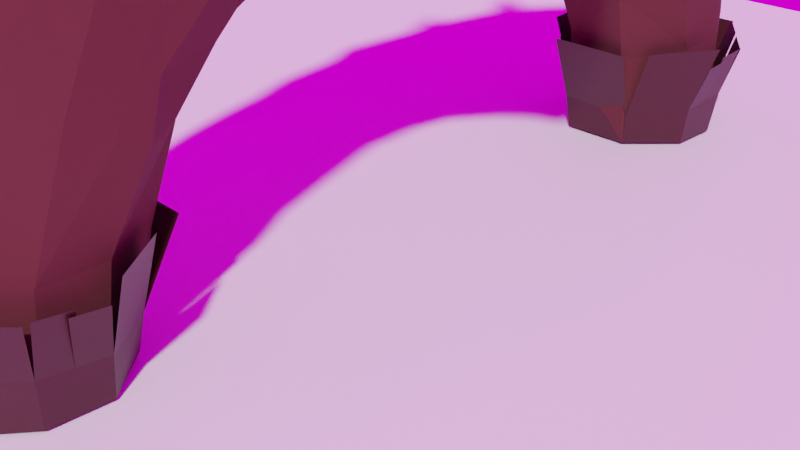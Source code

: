 # Source: 2.blend  (saved by Blender 2.93.21; exported with 4.5.12 LTS)
import bpy
from mathutils import Matrix  # noqa: F401  (used for matrix-valued properties, if any)

bpy.ops.wm.read_factory_settings(use_empty=True)
scene = bpy.context.scene
scene.name = 'Scene'

# ---- collections
col_collection = bpy.data.collections.new('Collection'); scene.collection.children.link(col_collection)

# ---- images (referenced by path relative to the original .blend; pixels are not part of the script)
import os
ASSET_DIR = os.environ.get("B2B_ASSET_DIR", "")  # directory of the original .blend (textures are referenced by path, not embedded)
HERE = os.path.dirname(os.path.abspath(__file__))  # packed textures are extracted next to this script under _unpacked/

def load_image(name, relpath, width, height, colorspace="sRGB"):
    """Load a texture the original file referenced (path relative to the .blend, or extracted next to this script)."""
    p = next((c for c in (os.path.join(HERE, relpath), os.path.join(ASSET_DIR, relpath)) if relpath and os.path.exists(c)), "")
    if p:
        img = bpy.data.images.load(p, check_existing=True)
        img.name = name
    else:  # same state as the original file: an image datablock whose file is absent (Cycles renders it pink)
        img = bpy.data.images.new(name, width, height)
        img.source = "FILE"
        img.filepath = "//" + (relpath or name)
    img.colorspace_settings.name = colorspace
    return img
img_sunrise_exr = load_image('sunrise.exr', 'sunrise.exr', 1024, 1024, 'Linear Rec.709')

# ---- materials (node trees are filled in below, after node groups)
mat_material = bpy.data.materials.new('Material')
mat_material.alpha_threshold = 0.0
mat_material.use_transparent_shadow = False
mat_material.line_color = (0.0, 0.0, 0.0, 1.0)
mat_material_001 = bpy.data.materials.new('Material.001')
mat_material_001.use_transparent_shadow = False
mat_material_002 = bpy.data.materials.new('Material.002')
mat_material_002.use_transparent_shadow = False
mat_material_003 = bpy.data.materials.new('Material.003')
mat_material_003.use_transparent_shadow = False

# ---- material node trees
mat_material.use_nodes = True; mat_material.node_tree.nodes.clear()
_N = mat_material.node_tree.nodes; _L = mat_material.node_tree.links
n0 = _N.new('ShaderNodeOutputMaterial'); n0.name = 'Material Output'; n0.location = (300, 300)
n1 = _N.new('ShaderNodeBsdfPrincipled'); n1.name = 'Principled BSDF'; n1.location = (10, 300)
n1.distribution = 'GGX'
n1.subsurface_method = 'BURLEY'
n1.inputs[0].default_value = (0.08397, 0.01971, 0.01971, 1.0)
n1.inputs[2].default_value = 1.0
n1.inputs[3].default_value = 1.45
n1.inputs[27].default_value = (0.0, 0.0, 0.0, 1.0)
n1.inputs[28].default_value = 1.0
_L.new(n1.outputs[0], n0.inputs[0])
n0.is_active_output = True
mat_material_001.use_nodes = True; mat_material_001.node_tree.nodes.clear()
_N = mat_material_001.node_tree.nodes; _L = mat_material_001.node_tree.links
n0 = _N.new('ShaderNodeBsdfPrincipled'); n0.name = 'Principled BSDF'; n0.location = (10, 300)
n0.distribution = 'GGX'
n0.subsurface_method = 'BURLEY'
n0.inputs[0].default_value = (0.03591, 0.004267, 0.005595, 1.0)
n0.inputs[3].default_value = 1.45
n0.inputs[27].default_value = (0.0, 0.0, 0.0, 1.0)
n0.inputs[28].default_value = 1.0
n1 = _N.new('ShaderNodeOutputMaterial'); n1.name = 'Material Output'; n1.location = (300, 300)
_L.new(n0.outputs[0], n1.inputs[0])
n1.is_active_output = True
mat_material_002.use_nodes = True; mat_material_002.node_tree.nodes.clear()
_N = mat_material_002.node_tree.nodes; _L = mat_material_002.node_tree.links
n0 = _N.new('ShaderNodeBsdfPrincipled'); n0.name = 'Principled BSDF'; n0.location = (10, 300)
n0.distribution = 'GGX'
n0.subsurface_method = 'BURLEY'
n0.inputs[0].default_value = (0.009692, 0.009692, 0.009692, 1.0)
n0.inputs[3].default_value = 1.45
n0.inputs[27].default_value = (0.0, 0.0, 0.0, 1.0)
n0.inputs[28].default_value = 1.0
n1 = _N.new('ShaderNodeOutputMaterial'); n1.name = 'Material Output'; n1.location = (300, 300)
_L.new(n0.outputs[0], n1.inputs[0])
n1.is_active_output = True
mat_material_003.use_nodes = True; mat_material_003.node_tree.nodes.clear()
_N = mat_material_003.node_tree.nodes; _L = mat_material_003.node_tree.links
n0 = _N.new('ShaderNodeBsdfPrincipled'); n0.name = 'Principled BSDF'; n0.location = (10, 300)
n0.distribution = 'GGX'
n0.subsurface_method = 'BURLEY'
n0.inputs[0].default_value = (1.0, 1.0, 1.0, 1.0)
n0.inputs[3].default_value = 1.45
n0.inputs[27].default_value = (0.0, 0.0, 0.0, 1.0)
n0.inputs[28].default_value = 1.0
n1 = _N.new('ShaderNodeOutputMaterial'); n1.name = 'Material Output'; n1.location = (300, 300)
_L.new(n0.outputs[0], n1.inputs[0])
n1.is_active_output = True

# ---- world
world_world = bpy.data.worlds.new('World'); scene.world = world_world
world_world.use_nodes = True; world_world.node_tree.nodes.clear()
_N = world_world.node_tree.nodes; _L = world_world.node_tree.links
n0 = _N.new('ShaderNodeOutputWorld'); n0.name = 'World Output'; n0.location = (300, 300)
n1 = _N.new('ShaderNodeTexEnvironment'); n1.name = 'Environment Texture'; n1.location = (-260, 192)
n1.image = img_sunrise_exr
_L.new(n1.outputs[0], n0.inputs[0])
n0.is_active_output = True
world_world.color = (0.05088, 0.05088, 0.05088)
world_world.use_sun_shadow = False
world_world.sun_shadow_jitter_overblur = 0.0

# ---- cameras
cam_camera = bpy.data.cameras.new('Camera')
cam_camera.clip_end = 100.0
cam_camera.ortho_scale = 7.314

# ---- meshes
me_cube = bpy.data.meshes.new('Cube')
me_cube.from_pydata([(0.5208, 0.0, 3.359), (1.147, 1.162, 2.61), (0.5208, 1.065, 3.359), (-1.2, 1.065, 2.516), (-0.4795, 1.065, 3.359), (-0.585, 1.065, 0.9277), (-1.288, 1.034, 1.735), (1.061, 1.22, 1.547), (0.5637, 1.065, 0.9277), (-0.4795, 0.0, 3.359), (-1.2, 0.0, 2.516), (-1.2, 0.0, 1.789), (-0.585, 0.0, 0.9762), (0.5637, 0.0, 0.9762), (1.272, 0.0, 1.317), (-0.3954, 2.557, 2.813), (0.4443, 2.557, 2.813), (1.0, 2.348, 2.105), (-1.0, 2.35, 2.112), (0.4804, 1.948, 0.7464), (-0.4839, 1.948, 0.7464), (-1.0, 2.2, 1.52), (1.0, 2.18, 1.442), (-0.3638, 3.891, 1.837), (0.4227, 4.096, 1.973), (1.0, 3.447, 1.352), (-0.9084, 3.454, 1.306), (0.4559, 2.531, 0.1633), (-0.4839, 2.66, 0.2685), (-1.0, 3.077, 0.8745), (0.9755, 2.899, 0.7054), (-0.613, 4.733, 0.3615), (0.4351, 4.663, 0.5072), (0.9677, 3.935, 0.1424), (-1.042, 4.027, 0.191), (0.4559, 2.829, -0.2928), (-0.4737, 2.936, -0.2124), (-0.9789, 3.451, 0.06457), (0.9646, 3.27, -0.04294), (-0.4549, 4.944, -0.5656), (0.3795, 4.89, -0.5128), (0.8417, 4.225, -0.7713), (-0.8514, 4.302, -0.6451), (0.3957, 3.022, -0.951), (-0.4116, 3.129, -0.8706), (-0.8514, 3.794, -0.7594), (0.8386, 3.62, -0.8549), (-0.3126, 4.862, -1.989), (0.3538, 4.862, -1.989), (0.7949, 4.295, -1.994), (-0.7926, 4.3, -1.994), (0.3825, 3.274, -2.001), (-0.383, 3.274, -2.001), (-0.7926, 3.815, -1.997), (0.7949, 3.751, -1.998), (1.147, 1.016, 2.645), (-0.4795, 0.6676, 3.359), (-0.4795, 0.2705, 3.359), (-1.2, 0.2705, 2.516), (-1.2, 0.6676, 2.516), (-1.2, 0.2705, 1.789), (-1.288, 0.6373, 1.735), (0.5208, 0.6676, 3.359), (0.5208, 0.2705, 3.359), (-0.585, 0.6676, 0.9762), (-0.585, 0.2705, 0.9762), (0.5784, 0.6634, 0.9182), (0.5784, 0.2663, 0.9182), (1.076, 1.07, 1.524), (1.286, 0.2271, 1.259), (0.8517, 1.065, 2.933), (0.5521, 0.0, 3.356), (0.7222, 2.436, 2.452), (0.7362, 3.837, 1.627), (0.685, 4.391, 0.3472), (0.5942, 4.65, -0.6197), (0.5744, 4.578, -1.991), (0.6491, 0.4483, 3.261), (0.6491, 0.7256, 3.091), (1.147, 1.162, 2.103), (1.0, 2.264, 1.774), (1.0, 3.237, 1.081), (0.9899, 3.564, 0.06754), (0.8638, 3.884, -0.7953), (0.7949, 4.023, -1.996), (1.147, 1.016, 2.138), (2.23, 0.3004, 2.634), (2.23, 0.0, 2.634), (2.23, 0.3004, 1.684), (2.23, 0.0, 1.684), (2.23, 0.0, 2.159), (1.908, 0.7634, 2.634), (1.908, 0.5933, 1.911), (1.906, 0.75, 2.159), (2.23, 0.3004, 2.159), (1.527, 0.0, 3.131), (1.527, 0.3004, 3.131), (1.527, 0.494, 3.055), (1.444, 0.8222, 2.683), (1.792, 0.3004, 1.561), (0.974, 0.0, 3.131), (1.792, 0.0, 1.561), (1.358, 0.8805, 1.684), (1.444, 0.8222, 2.208), (0.974, 0.6171, 3.101), (0.974, 0.3004, 3.131), (-0.1461, 1.065, 3.359), (0.1873, 1.065, 3.359), (-0.1461, 0.0, 3.359), (0.1873, 0.0, 3.359), (-0.2636, 2.475, 2.992), (0.01631, 2.475, 2.992), (-0.2223, 4.039, 1.986), (0.02198, 4.079, 2.05), (-0.05989, 4.808, 0.5457), (0.2141, 4.808, 0.5457), (-0.04454, 5.035, -0.4744), (0.194, 5.035, -0.4744), (-0.09048, 4.862, -1.989), (0.1317, 4.862, -1.989), (-0.1461, 0.6676, 3.359), (0.1873, 0.6676, 3.359), (-0.1461, 0.2705, 3.359), (0.1873, 0.2705, 3.359), (0.4653, 2.133, 0.6245), (0.4752, 2.35, 0.4111), (0.9755, 2.616, 0.9158), (1.0, 2.463, 1.231), (-0.9946, 2.48, 1.466), (-0.9946, 2.773, 1.251), (-0.5342, 2.407, 0.6269), (-0.5342, 2.179, 0.7922), (0.926, 2.625, 2.144), (0.926, 2.991, 1.893), (0.4683, 3.587, 2.263), (0.5039, 3.093, 2.493), (-0.857, 2.734, 1.99), (-0.857, 3.102, 1.739), (-0.3954, 3.027, 2.571), (-0.3954, 3.48, 2.277), (0.7007, 2.82, 2.415), (0.7007, 3.23, 2.143), (1.0, 2.589, 1.543), (1.0, 2.913, 1.312), (-0.2636, 2.945, 2.749), (-0.1155, 3.566, 2.258), (0.02337, 2.947, 2.725), (0.1358, 3.608, 2.298), (1.154, 1.357, 2.374), (1.154, 1.806, 2.224), (0.4496, 2.014, 2.999), (0.4496, 1.524, 3.203), (0.5291, 1.484, 0.8134), (0.5291, 1.716, 0.7833), (1.049, 1.877, 1.5), (1.049, 1.483, 1.644), (-0.4839, 1.394, 0.8979), (-0.4839, 1.626, 0.8677), (-0.3541, 1.556, 3.34), (-0.3541, 2.046, 3.136), (-1.039, 1.875, 2.243), (-1.039, 1.425, 2.393), (-1.081, 1.396, 1.671), (-1.081, 1.796, 1.527), (0.7274, 1.461, 2.854), (0.7274, 1.904, 2.586), (1.154, 1.329, 2.036), (1.154, 1.75, 1.889), (-0.2359, 1.486, 3.355), (-0.2359, 1.977, 3.15), (0.04398, 1.486, 3.355), (0.04398, 1.977, 3.15), (-0.13, 1.143, 3.664), (0.1236, 3.503, 3.244), (0.1236, 3.285, 3.348), (0.1712, 1.143, 3.664), (-0.13, 0.7841, 3.664), (-0.07462, 3.503, 3.244), (0.1712, 0.7841, 3.664), (-0.07462, 3.285, 3.348), (-0.06688, 0.9704, 4.37), (0.1081, 0.9704, 4.37), (-0.06688, 0.7619, 4.37), (0.1081, 0.7619, 4.37), (-0.1, 1.107, 4.001), (-0.1, 0.8197, 4.001), (0.1413, 0.8197, 4.001), (-0.13, 1.143, 3.664), (0.1413, 1.107, 4.001), (0.1712, 1.143, 3.664), (-0.13, 0.7841, 3.664), (0.1712, 0.7841, 3.664), (0.145, 3.705, 2.891), (0.1502, 3.686, 2.526), (-0.1012, 3.686, 2.526), (-0.09602, 3.705, 2.891), (-0.09602, 3.324, 3.086), (-0.1012, 3.21, 2.804), (0.1502, 3.21, 2.804), (0.145, 3.324, 3.086), (-0.467, 4.296, 1.039), (-0.9608, 3.75, 0.6838), (0.4538, 4.446, 1.204), (0.4638, 2.717, -0.04799), (0.9896, 3.202, 0.424), (-0.9895, 3.264, 0.4695), (-0.4788, 2.798, 0.0614), (0.9896, 3.726, 0.8096), (0.7287, 4.172, 1.003), (0.9896, 3.464, 0.6168), (-0.221, 4.429, 1.282), (0.05596, 4.429, 1.282), (-0.03733, 5.244, 1.228), (0.0856, 5.244, 1.228), (-0.0379, 5.07, 1.544), (0.08635, 5.07, 1.544), (0.1385, 4.872, 0.6642), (0.1139, 5.037, 0.8087), (0.1021, 5.166, 0.9197), (0.103, 4.945, 1.321), (0.1149, 4.782, 1.27), (0.1398, 4.547, 1.252), (-0.09131, 4.547, 1.252), (-0.06646, 4.782, 1.27), (-0.05453, 4.945, 1.321), (-0.05381, 5.166, 0.9197), (-0.06562, 5.037, 0.8087), (-0.09025, 4.872, 0.6642), (0.1323, 4.948, -1.998), (0.3679, 4.948, -1.998), (0.6019, 4.6, -2.001), (0.8358, 4.299, -2.003), (-0.848, 4.305, -2.003), (-0.339, 4.948, -1.998), (0.3983, 3.217, -2.011), (-0.4135, 3.217, -2.011), (-0.848, 3.791, -2.007), (0.8358, 4.011, -2.005), (0.8358, 3.723, -2.007), (-0.1033, 4.948, -1.998), (0.1332, 4.95, -1.425), (0.387, 4.95, -1.425), (0.639, 4.666, -1.502), (0.891, 4.344, -1.532), (-0.9229, 4.35, -1.531), (-0.3745, 4.95, -1.425), (0.4197, 3.183, -1.639), (-0.4549, 3.183, -1.639), (-0.9229, 3.798, -1.582), (0.891, 4.035, -1.56), (0.891, 3.725, -1.589), (-0.1207, 4.95, -1.425), (-1.125, 4.319, -0.9219), (-0.5317, 5.01, -0.8583), (-0.4059, 5.212, -0.8913), (-0.1311, 5.212, -0.8913), (0.1745, 5.234, -0.8942), (-0.1003, 5.234, -0.8942), (0.178, 5.224, -0.9306), (0.4528, 5.224, -0.9306), (0.4646, 5.162, -0.9015), (0.7374, 4.812, -0.9337), (0.7717, 4.776, -0.9524), (1.044, 4.427, -0.9845), (1.058, 4.373, -0.965), (1.058, 4.039, -0.9958), (1.074, 4.112, -1.033), (1.074, 3.778, -1.064), (0.6797, 3.143, -0.854), (1.19, 3.731, -0.7999), (0.5408, 2.852, -0.8404), (-0.4059, 2.852, -0.8404), (-0.4552, 2.993, -0.8663), (-0.9619, 3.66, -0.8049), (-1.166, 4.389, -0.8771), (-1.166, 3.792, -0.932), (1.477, 0.0, 2.148), (1.171, 0.9114, 2.148), (1.477, 0.3004, 2.148), (1.392, 0.8732, 2.159), (2.23, 0.0, 2.284), (1.904, 0.7174, 2.184), (2.23, 0.3004, 2.284), (1.358, 0.8805, 2.154), (1.482, 0.0, 2.14), (1.177, 0.943, 2.144), (1.482, 0.3004, 2.14), (-0.8397, 1.065, 2.937), (-0.8397, 0.0, 2.937), (-0.6977, 2.454, 2.463), (-0.606, 3.671, 1.586), (-0.8647, 4.406, 0.257), (-0.7125, 4.65, -0.6318), (-0.5526, 4.581, -1.991), (-0.8397, 0.6676, 2.937), (-0.8397, 0.2705, 2.937), (-0.6262, 2.881, 2.281), (-0.6262, 3.291, 2.008), (-0.6968, 1.49, 2.867), (-0.6968, 1.961, 2.689), (-0.6617, 4.021, 0.8831), (-0.5935, 4.603, -2.001), (-0.9802, 1.035, 1.305), (-0.8924, 0.0, 1.382), (-0.742, 2.074, 1.133), (-0.742, 2.869, 0.5715), (-0.7263, 3.193, -0.07392), (-0.6315, 3.462, -0.815), (-0.5878, 3.545, -1.999), (-0.8924, 0.2705, 1.382), (-0.9802, 0.6373, 1.329), (-0.8081, 2.32, 1.078), (-0.8081, 2.58, 0.8878), (-0.7823, 1.395, 1.284), (-0.7823, 1.711, 1.197), (-0.7341, 3.031, 0.2655), (-0.6308, 3.504, -2.009)], [], [(65, 67, 13, 12), (78, 70, 2, 62), (61, 59, 3, 6), (310, 61, 6, 302), (66, 8, 7, 68), (165, 149, 17, 72), (122, 57, 9, 108), (98, 104, 97, 91), (295, 58, 10, 288), (126, 125, 27, 30), (154, 153, 19, 22), (167, 154, 22, 80), (153, 157, 20, 19), (299, 159, 15, 289), (171, 150, 16, 111), (314, 163, 21, 304), (163, 160, 18, 21), (300, 200, 31, 291), (312, 129, 29, 305), (125, 130, 28, 27), (141, 133, 25, 73), (143, 126, 30, 81), (129, 137, 26, 29), (297, 139, 23, 290), (147, 134, 24, 113), (82, 38, 46, 83), (211, 202, 32, 115), (204, 203, 35, 38), (315, 205, 37, 306), (203, 206, 36, 35), (208, 207, 33, 74), (209, 204, 38, 82), (205, 201, 34, 37), (43, 44, 52, 51), (37, 34, 42, 45), (291, 31, 39, 292), (115, 32, 40, 117), (38, 35, 43, 46), (306, 37, 45, 307), (35, 36, 44, 43), (74, 33, 41, 75), (53, 50, 232, 236), (75, 41, 49, 76), (83, 46, 54, 84), (45, 42, 50, 53), (292, 39, 47, 293), (117, 40, 48, 119), (46, 43, 51, 54), (307, 45, 53, 308), (287, 3, 59, 294), (294, 59, 58, 295), (79, 1, 55, 85), (106, 4, 56, 120), (120, 56, 57, 122), (13, 67, 69, 14), (67, 66, 68, 69), (303, 11, 60, 309), (309, 60, 61, 310), (11, 10, 58, 60), (60, 58, 59, 61), (71, 77, 63, 0), (77, 78, 62, 63), (5, 8, 66, 64), (64, 66, 67, 65), (99, 102, 92, 88), (105, 100, 95, 96), (40, 75, 76, 48), (32, 74, 75, 40), (202, 208, 74, 32), (134, 141, 73, 24), (150, 165, 72, 16), (55, 1, 70, 78), (283, 103, 279), (7, 79, 85, 68), (41, 83, 84, 49), (207, 209, 82, 33), (33, 82, 83, 41), (133, 143, 81, 25), (149, 167, 80, 17), (104, 105, 96, 97), (282, 86, 87, 280), (281, 91, 86, 282), (86, 91, 97, 96), (87, 86, 96, 95), (92, 93, 94, 88), (88, 94, 90, 89), (101, 99, 88, 89), (14, 69, 99, 101), (78, 77, 105, 104), (68, 85, 103, 283, 102), (77, 71, 100, 105), (69, 68, 102, 99), (85, 55, 98, 103), (55, 78, 104, 98), (62, 121, 123, 63), (121, 120, 122, 123), (2, 107, 121, 62), (39, 116, 118, 47), (116, 117, 119, 118), (31, 114, 116, 39), (114, 115, 117, 116), (200, 210, 114, 31), (219, 218, 213, 215), (139, 145, 112, 23), (145, 147, 113, 112), (159, 169, 110, 15), (169, 171, 111, 110), (63, 123, 109, 0), (123, 122, 108, 109), (110, 111, 146, 144), (196, 199, 174, 179), (15, 110, 144, 138), (138, 144, 145, 139), (17, 80, 142, 132), (132, 142, 143, 133), (16, 72, 140, 135), (135, 140, 141, 134), (111, 16, 135, 146), (146, 135, 134, 147), (289, 15, 138, 296), (296, 138, 139, 297), (21, 18, 136, 128), (128, 136, 137, 129), (80, 22, 127, 142), (142, 127, 126, 143), (72, 17, 132, 140), (140, 132, 133, 141), (19, 20, 131, 124), (124, 131, 130, 125), (304, 21, 128, 311), (311, 128, 129, 312), (22, 19, 124, 127), (127, 124, 125, 126), (106, 107, 170, 168), (168, 170, 171, 169), (4, 106, 168, 158), (158, 168, 169, 159), (1, 79, 166, 148), (148, 166, 167, 149), (2, 70, 164, 151), (151, 164, 165, 150), (6, 3, 161, 162), (162, 161, 160, 163), (302, 6, 162, 313), (313, 162, 163, 314), (107, 2, 151, 170), (170, 151, 150, 171), (287, 4, 158, 298), (298, 158, 159, 299), (8, 5, 156, 152), (152, 156, 157, 153), (79, 7, 155, 166), (166, 155, 154, 167), (7, 8, 152, 155), (155, 152, 153, 154), (70, 1, 148, 164), (164, 148, 149, 165), (195, 196, 179, 177), (199, 192, 173, 174), (192, 195, 177, 173), (179, 174, 173, 177), (121, 107, 175, 178), (172, 176, 190, 187), (120, 121, 178, 176), (175, 172, 187, 189), (106, 120, 176, 172), (178, 175, 189, 191), (107, 106, 172, 175), (176, 178, 191, 190), (188, 184, 180, 181), (181, 180, 182, 183), (184, 185, 182, 180), (185, 186, 183, 182), (186, 188, 181, 183), (191, 189, 188, 186), (190, 191, 186, 185), (187, 190, 185, 184), (189, 187, 184, 188), (147, 145, 194, 193), (193, 194, 195, 192), (146, 147, 193, 198), (198, 193, 192, 199), (145, 144, 197, 194), (194, 197, 196, 195), (144, 146, 198, 197), (197, 198, 199, 196), (112, 113, 211, 210), (23, 112, 210, 200), (25, 81, 209, 207), (24, 73, 208, 202), (29, 26, 201, 205), (81, 30, 204, 209), (73, 25, 207, 208), (27, 28, 206, 203), (305, 29, 205, 315), (30, 27, 203, 204), (113, 24, 202, 211), (290, 23, 200, 300), (214, 215, 213, 212), (225, 224, 214, 212), (224, 219, 215, 214), (218, 225, 212, 213), (115, 114, 227, 216), (216, 227, 226, 217), (217, 226, 225, 218), (210, 211, 221, 222), (222, 221, 220, 223), (223, 220, 219, 224), (114, 210, 222, 227), (227, 222, 223, 226), (226, 223, 224, 225), (211, 115, 216, 221), (221, 216, 217, 220), (220, 217, 218, 219), (237, 238, 250, 249), (76, 49, 231, 230), (308, 53, 236, 316), (49, 84, 237, 231), (293, 47, 233, 301), (47, 118, 239, 233), (84, 54, 238, 237), (51, 52, 235, 234), (48, 76, 230, 229), (119, 48, 229, 228), (118, 119, 228, 239), (54, 51, 234, 238), (248, 244, 245, 251, 240, 241, 242, 243, 249, 250, 246, 247), (234, 235, 247, 246), (233, 239, 251, 245), (228, 229, 241, 240), (238, 234, 246, 250), (236, 232, 244, 248), (239, 228, 240, 251), (230, 231, 243, 242), (229, 230, 242, 241), (235, 316, 236, 248, 247), (232, 301, 233, 245, 244), (231, 237, 249, 243), (244, 245, 253, 252), (245, 251, 255, 254), (251, 240, 256, 257), (240, 241, 259, 258), (241, 242, 261, 260), (242, 243, 263, 262), (243, 249, 265, 264), (250, 249, 266, 267), (250, 246, 268, 269), (246, 247, 271, 270), (247, 248, 273, 272), (248, 244, 274, 275), (90, 94, 278, 276), (94, 93, 277, 278), (103, 98, 91, 281, 279), (102, 283, 279, 93, 92), (280, 282, 286, 284), (282, 281, 285, 286), (50, 293, 301, 232), (26, 290, 300, 201), (161, 298, 299, 160), (3, 287, 298, 161), (136, 296, 297, 137), (18, 289, 296, 136), (56, 294, 295, 57), (4, 287, 294, 56), (42, 292, 293, 50), (34, 291, 292, 42), (137, 297, 290, 26), (201, 300, 291, 34), (160, 299, 289, 18), (57, 295, 288, 9), (52, 308, 316, 235), (28, 305, 315, 206), (156, 313, 314, 157), (5, 302, 313, 156), (131, 311, 312, 130), (20, 304, 311, 131), (65, 309, 310, 64), (12, 303, 309, 65), (44, 307, 308, 52), (36, 306, 307, 44), (206, 315, 306, 36), (130, 312, 305, 28), (157, 314, 304, 20), (64, 310, 302, 5)])
me_cube.polygons.foreach_set('material_index', [0, 0, 0, 0, 0, 0, 0, 0, 0, 0, 0, 0, 0, 0, 0, 0, 0, 0, 0, 0, 0, 0, 0, 0, 0, 0, 0, 0, 0, 0, 0, 0, 0, 0, 0, 0, 0, 0, 0, 0, 0, 0, 0, 0, 0, 0, 0, 0, 0, 0, 0, 0, 0, 0, 0, 0, 0, 0, 0, 0, 0, 0, 0, 0, 0, 0, 0, 0, 0, 0, 0, 0, 0, 0, 0, 0, 0, 0, 0, 0, 0, 0, 0, 0, 0, 0, 0, 0, 0, 0, 0, 0, 0, 0, 0, 0, 0, 0, 0, 0, 0, 0, 1, 0, 0, 0, 0, 0, 0, 0, 1, 0, 0, 0, 0, 0, 0, 0, 0, 0, 0, 0, 0, 0, 0, 0, 0, 0, 0, 0, 0, 0, 0, 0, 0, 0, 0, 0, 0, 0, 0, 0, 0, 0, 0, 0, 0, 0, 0, 0, 0, 0, 0, 0, 0, 0, 0, 1, 1, 1, 1, 1, 1, 1, 1, 1, 1, 1, 1, 1, 1, 1, 1, 1, 1, 1, 1, 1, 1, 1, 1, 1, 1, 1, 1, 1, 0, 0, 0, 0, 0, 0, 0, 0, 0, 0, 0, 0, 1, 1, 1, 1, 0, 1, 1, 1, 1, 1, 1, 1, 1, 1, 1, 1, 1, 0, 0, 0, 0, 0, 0, 0, 0, 0, 0, 0, 0, 1, 1, 1, 1, 1, 1, 1, 1, 1, 1, 1, 1, 1, 1, 1, 1, 1, 1, 1, 1, 1, 1, 1, 0, 0, 0, 0, 0, 0, 0, 0, 0, 0, 0, 0, 0, 0, 0, 0, 0, 0, 0, 0, 0, 0, 0, 0, 0, 0, 0, 0, 0, 0, 0, 0, 0, 0])
_uv = me_cube.uv_layers.new(name='UVMap')
_uv.uv.foreach_set('vector', [0.1895, 0.5833, 0.31, 0.5833, 0.31, 0.625, 0.1895, 0.625, 0.6093, 0.5475, 0.6151, 0.5, 0.6945, 0.5, 0.6829, 0.5532, 0.4602, 0.2083, 0.5366, 0.2083, 0.5366, 0.25, 0.4602, 0.25, 0.4176, 0.3965, 0.4602, 0.375, 0.4602, 0.25, 0.4176, 0.2823, 0.375, 0.4984, 0.375, 0.435, 0.4501, 0.5, 0.4501, 0.5417, 0.6151, 0.5, 0.5357, 0.5, 0.5357, 0.5, 0.6151, 0.5, 0.7644, 0.5833, 0.7994, 0.5833, 0.7994, 0.625, 0.7644, 0.625, 0.5357, 0.5417, 0.6093, 0.5475, 0.6093, 0.5475, 0.5357, 0.5417, 0.5808, 0.3459, 0.5366, 0.1667, 0.5366, 0.125, 0.5808, 0.375, 0.4501, 0.5, 0.375, 0.435, 0.375, 0.435, 0.4501, 0.5, 0.4501, 0.5, 0.375, 0.435, 0.375, 0.435, 0.4501, 0.5, 0.4929, 0.5, 0.4501, 0.5, 0.4501, 0.5, 0.4929, 0.5, 0.31, 0.5, 0.1895, 0.5, 0.1895, 0.5, 0.31, 0.5, 0.5808, 0.2878, 0.625, 0.3256, 0.625, 0.3256, 0.5808, 0.2878, 0.7294, 0.5, 0.6945, 0.5, 0.6945, 0.5, 0.7294, 0.5, 0.4176, 0.2823, 0.4602, 0.25, 0.4602, 0.25, 0.4176, 0.2823, 0.4602, 0.25, 0.5366, 0.25, 0.5366, 0.25, 0.4602, 0.25, 0.5808, 0.2878, 0.625, 0.3256, 0.625, 0.3256, 0.5808, 0.2878, 0.4176, 0.2823, 0.4602, 0.25, 0.4602, 0.25, 0.4176, 0.2823, 0.31, 0.5, 0.1895, 0.5, 0.1895, 0.5, 0.31, 0.5, 0.6151, 0.5, 0.5357, 0.5, 0.5357, 0.5, 0.6151, 0.5, 0.4929, 0.5, 0.4501, 0.5, 0.4501, 0.5, 0.4929, 0.5, 0.4602, 0.25, 0.5366, 0.25, 0.5366, 0.25, 0.4602, 0.25, 0.5808, 0.2878, 0.625, 0.3256, 0.625, 0.3256, 0.5808, 0.2878, 0.7294, 0.5, 0.6945, 0.5, 0.6945, 0.5, 0.7294, 0.5, 0.4929, 0.5, 0.4501, 0.5, 0.4501, 0.5, 0.4929, 0.5, 0.7294, 0.5, 0.6945, 0.5, 0.6945, 0.5, 0.7294, 0.5, 0.4501, 0.5, 0.375, 0.435, 0.375, 0.435, 0.4501, 0.5, 0.4176, 0.2823, 0.4602, 0.25, 0.4602, 0.25, 0.4176, 0.2823, 0.31, 0.5, 0.1895, 0.5, 0.1895, 0.5, 0.31, 0.5, 0.6151, 0.5, 0.5357, 0.5, 0.5357, 0.5, 0.6151, 0.5, 0.4929, 0.5, 0.4501, 0.5, 0.4501, 0.5, 0.4929, 0.5, 0.4602, 0.25, 0.5366, 0.25, 0.5366, 0.25, 0.4602, 0.25, 0.31, 0.5, 0.1895, 0.5, 0.1895, 0.5, 0.31, 0.5, 0.4602, 0.25, 0.5366, 0.25, 0.5366, 0.25, 0.4602, 0.25, 0.5808, 0.2878, 0.625, 0.3256, 0.625, 0.3256, 0.5808, 0.2878, 0.7294, 0.5, 0.6945, 0.5, 0.6945, 0.5, 0.7294, 0.5, 0.4501, 0.5, 0.375, 0.435, 0.375, 0.435, 0.4501, 0.5, 0.4176, 0.2823, 0.4602, 0.25, 0.4602, 0.25, 0.4176, 0.2823, 0.31, 0.5, 0.1895, 0.5, 0.1895, 0.5, 0.31, 0.5, 0.6151, 0.5, 0.5357, 0.5, 0.5357, 0.5, 0.6151, 0.5, 0.4602, 0.25, 0.5366, 0.25, 0.5366, 0.25, 0.4602, 0.25, 0.6151, 0.5, 0.5357, 0.5, 0.5357, 0.5, 0.6151, 0.5, 0.4929, 0.5, 0.4501, 0.5, 0.4501, 0.5, 0.4929, 0.5, 0.4602, 0.25, 0.5366, 0.25, 0.5366, 0.25, 0.4602, 0.25, 0.5808, 0.2878, 0.625, 0.3256, 0.625, 0.3256, 0.5808, 0.2878, 0.7294, 0.5, 0.6945, 0.5, 0.6945, 0.5, 0.7294, 0.5, 0.4501, 0.5, 0.375, 0.435, 0.375, 0.435, 0.4501, 0.5, 0.4176, 0.2823, 0.4602, 0.25, 0.4602, 0.25, 0.4176, 0.2823, 0.5808, 0.2878, 0.5366, 0.25, 0.5366, 0.2083, 0.5808, 0.3169, 0.5808, 0.3169, 0.5366, 0.2083, 0.5366, 0.1667, 0.5808, 0.3459, 0.4929, 0.5, 0.5357, 0.5, 0.5357, 0.5417, 0.4929, 0.5417, 0.7644, 0.5, 0.7994, 0.5, 0.7994, 0.5417, 0.7644, 0.5417, 0.7644, 0.5417, 0.7994, 0.5417, 0.7994, 0.5833, 0.7644, 0.5833, 0.375, 0.625, 0.375, 0.5617, 0.4501, 0.5833, 0.4501, 0.625, 0.375, 0.5617, 0.375, 0.4984, 0.4501, 0.5417, 0.4501, 0.5833, 0.4176, 0.625, 0.4602, 0.625, 0.4602, 0.5, 0.4176, 0.5108, 0.4176, 0.5108, 0.4602, 0.5, 0.4602, 0.375, 0.4176, 0.3965, 0.4602, 0.125, 0.5366, 0.125, 0.5366, 0.1667, 0.4602, 0.1667, 0.4602, 0.1667, 0.5366, 0.1667, 0.5366, 0.2083, 0.4602, 0.2083, 0.5977, 0.6424, 0.6035, 0.5949, 0.6713, 0.6065, 0.6597, 0.6597, 0.6035, 0.5949, 0.6093, 0.5475, 0.6829, 0.5532, 0.6713, 0.6065, 0.1895, 0.5, 0.31, 0.5, 0.31, 0.5417, 0.1895, 0.5417, 0.1895, 0.5417, 0.31, 0.5417, 0.31, 0.5833, 0.1895, 0.5833, 0.4501, 0.5833, 0.4501, 0.5417, 0.4501, 0.5417, 0.4501, 0.5833, 0.6035, 0.5949, 0.5977, 0.6424, 0.5977, 0.6424, 0.6035, 0.5949, 0.6945, 0.5, 0.6151, 0.5, 0.6151, 0.5, 0.6945, 0.5, 0.6945, 0.5, 0.6151, 0.5, 0.6151, 0.5, 0.6945, 0.5, 0.6945, 0.5, 0.6151, 0.5, 0.6151, 0.5, 0.6945, 0.5, 0.6945, 0.5, 0.6151, 0.5, 0.6151, 0.5, 0.6945, 0.5, 0.6945, 0.5, 0.6151, 0.5, 0.6151, 0.5, 0.6945, 0.5, 0.5357, 0.5417, 0.5357, 0.5, 0.6151, 0.5, 0.6093, 0.5475, 0.4925, 0.5417, 0.4929, 0.5417, 0.4929, 0.5417, 0.4501, 0.5, 0.4929, 0.5, 0.4929, 0.5417, 0.4501, 0.5417, 0.5357, 0.5, 0.4929, 0.5, 0.4929, 0.5, 0.5357, 0.5, 0.5357, 0.5, 0.4929, 0.5, 0.4929, 0.5, 0.5357, 0.5, 0.5357, 0.5, 0.4929, 0.5, 0.4929, 0.5, 0.5357, 0.5, 0.5357, 0.5, 0.4929, 0.5, 0.4929, 0.5, 0.5357, 0.5, 0.5357, 0.5, 0.4929, 0.5, 0.4929, 0.5, 0.5357, 0.5, 0.6093, 0.5475, 0.6035, 0.5949, 0.6035, 0.5949, 0.6093, 0.5475, 0.5042, 0.5833, 0.5357, 0.5833, 0.5357, 0.625, 0.5042, 0.625, 0.4999, 0.5417, 0.5357, 0.5417, 0.5357, 0.5833, 0.5042, 0.5833, 0.5357, 0.5833, 0.5357, 0.5417, 0.6093, 0.5475, 0.6035, 0.5949, 0.5357, 0.625, 0.5357, 0.5833, 0.6035, 0.5949, 0.5977, 0.6424, 0.4501, 0.5417, 0.4929, 0.5417, 0.4929, 0.5833, 0.4501, 0.5833, 0.4501, 0.5833, 0.4929, 0.5833, 0.4929, 0.625, 0.4501, 0.625, 0.4501, 0.625, 0.4501, 0.5833, 0.4501, 0.5833, 0.4501, 0.625, 0.4501, 0.625, 0.4501, 0.5833, 0.4501, 0.5833, 0.4501, 0.625, 0.6093, 0.5475, 0.6035, 0.5949, 0.6035, 0.5949, 0.6093, 0.5475, 0.4501, 0.5417, 0.4929, 0.5417, 0.4929, 0.5417, 0.4925, 0.5417, 0.4501, 0.5417, 0.6035, 0.5949, 0.5977, 0.6424, 0.5977, 0.6424, 0.6035, 0.5949, 0.4501, 0.5833, 0.4501, 0.5417, 0.4501, 0.5417, 0.4501, 0.5833, 0.4929, 0.5417, 0.5357, 0.5417, 0.5357, 0.5417, 0.4929, 0.5417, 0.5357, 0.5417, 0.6093, 0.5475, 0.6093, 0.5475, 0.5357, 0.5417, 0.6945, 0.5417, 0.7294, 0.5417, 0.7294, 0.5833, 0.6945, 0.5833, 0.7294, 0.5417, 0.7644, 0.5417, 0.7644, 0.5833, 0.7294, 0.5833, 0.6945, 0.5, 0.7294, 0.5, 0.7294, 0.5417, 0.6945, 0.5417, 0.7994, 0.5, 0.7644, 0.5, 0.7644, 0.5, 0.7994, 0.5, 0.7644, 0.5, 0.7294, 0.5, 0.7294, 0.5, 0.7644, 0.5, 0.7994, 0.5, 0.7644, 0.5, 0.7644, 0.5, 0.7994, 0.5, 0.7644, 0.5, 0.7294, 0.5, 0.7294, 0.5, 0.7644, 0.5, 0.7994, 0.5, 0.7644, 0.5, 0.7644, 0.5, 0.7994, 0.5, 0.7294, 0.5, 0.7294, 0.5, 0.7294, 0.5, 0.7294, 0.5, 0.7994, 0.5, 0.7644, 0.5, 0.7644, 0.5, 0.7994, 0.5, 0.7644, 0.5, 0.7294, 0.5, 0.7294, 0.5, 0.7644, 0.5, 0.7994, 0.5, 0.7644, 0.5, 0.7644, 0.5, 0.7994, 0.5, 0.7644, 0.5, 0.7294, 0.5, 0.7294, 0.5, 0.7644, 0.5, 0.6945, 0.5833, 0.7294, 0.5833, 0.7294, 0.625, 0.6945, 0.625, 0.7294, 0.5833, 0.7644, 0.5833, 0.7644, 0.625, 0.7294, 0.625, 0.7644, 0.5, 0.7294, 0.5, 0.7294, 0.5, 0.7644, 0.5, 0.7644, 0.5, 0.7294, 0.5, 0.7294, 0.5, 0.7644, 0.5, 0.7994, 0.5, 0.7644, 0.5, 0.7644, 0.5, 0.7994, 0.5, 0.7994, 0.5, 0.7644, 0.5, 0.7644, 0.5, 0.7994, 0.5, 0.5357, 0.5, 0.4929, 0.5, 0.4929, 0.5, 0.5357, 0.5, 0.5357, 0.5, 0.4929, 0.5, 0.4929, 0.5, 0.5357, 0.5, 0.6945, 0.5, 0.6151, 0.5, 0.6151, 0.5, 0.6945, 0.5, 0.6945, 0.5, 0.6151, 0.5, 0.6151, 0.5, 0.6945, 0.5, 0.7294, 0.5, 0.6945, 0.5, 0.6945, 0.5, 0.7294, 0.5, 0.7294, 0.5, 0.6945, 0.5, 0.6945, 0.5, 0.7294, 0.5, 0.5808, 0.2878, 0.625, 0.3256, 0.625, 0.3256, 0.5808, 0.2878, 0.5808, 0.2878, 0.625, 0.3256, 0.625, 0.3256, 0.5808, 0.2878, 0.4602, 0.25, 0.5366, 0.25, 0.5366, 0.25, 0.4602, 0.25, 0.4602, 0.25, 0.5366, 0.25, 0.5366, 0.25, 0.4602, 0.25, 0.4929, 0.5, 0.4501, 0.5, 0.4501, 0.5, 0.4929, 0.5, 0.4929, 0.5, 0.4501, 0.5, 0.4501, 0.5, 0.4929, 0.5, 0.6151, 0.5, 0.5357, 0.5, 0.5357, 0.5, 0.6151, 0.5, 0.6151, 0.5, 0.5357, 0.5, 0.5357, 0.5, 0.6151, 0.5, 0.31, 0.5, 0.1895, 0.5, 0.1895, 0.5, 0.31, 0.5, 0.31, 0.5, 0.1895, 0.5, 0.1895, 0.5, 0.31, 0.5, 0.4176, 0.2823, 0.4602, 0.25, 0.4602, 0.25, 0.4176, 0.2823, 0.4176, 0.2823, 0.4602, 0.25, 0.4602, 0.25, 0.4176, 0.2823, 0.4501, 0.5, 0.375, 0.435, 0.375, 0.435, 0.4501, 0.5, 0.4501, 0.5, 0.375, 0.435, 0.375, 0.435, 0.4501, 0.5, 0.7644, 0.5, 0.7294, 0.5, 0.7294, 0.5, 0.7644, 0.5, 0.7644, 0.5, 0.7294, 0.5, 0.7294, 0.5, 0.7644, 0.5, 0.7994, 0.5, 0.7644, 0.5, 0.7644, 0.5, 0.7994, 0.5, 0.7994, 0.5, 0.7644, 0.5, 0.7644, 0.5, 0.7994, 0.5, 0.5357, 0.5, 0.4929, 0.5, 0.4929, 0.5, 0.5357, 0.5, 0.5357, 0.5, 0.4929, 0.5, 0.4929, 0.5, 0.5357, 0.5, 0.6945, 0.5, 0.6151, 0.5, 0.6151, 0.5, 0.6945, 0.5, 0.6945, 0.5, 0.6151, 0.5, 0.6151, 0.5, 0.6945, 0.5, 0.4602, 0.25, 0.5366, 0.25, 0.5366, 0.25, 0.4602, 0.25, 0.4602, 0.25, 0.5366, 0.25, 0.5366, 0.25, 0.4602, 0.25, 0.4176, 0.2823, 0.4602, 0.25, 0.4602, 0.25, 0.4176, 0.2823, 0.4176, 0.2823, 0.4602, 0.25, 0.4602, 0.25, 0.4176, 0.2823, 0.7294, 0.5, 0.6945, 0.5, 0.6945, 0.5, 0.7294, 0.5, 0.7294, 0.5, 0.6945, 0.5, 0.6945, 0.5, 0.7294, 0.5, 0.5808, 0.2878, 0.625, 0.3256, 0.625, 0.3256, 0.5808, 0.2878, 0.5808, 0.2878, 0.625, 0.3256, 0.625, 0.3256, 0.5808, 0.2878, 0.31, 0.5, 0.1895, 0.5, 0.1895, 0.5, 0.31, 0.5, 0.31, 0.5, 0.1895, 0.5, 0.1895, 0.5, 0.31, 0.5, 0.4929, 0.5, 0.4501, 0.5, 0.4501, 0.5, 0.4929, 0.5, 0.4929, 0.5, 0.4501, 0.5, 0.4501, 0.5, 0.4929, 0.5, 0.4501, 0.5, 0.375, 0.435, 0.375, 0.435, 0.4501, 0.5, 0.4501, 0.5, 0.375, 0.435, 0.375, 0.435, 0.4501, 0.5, 0.6151, 0.5, 0.5357, 0.5, 0.5357, 0.5, 0.6151, 0.5, 0.6151, 0.5, 0.5357, 0.5, 0.5357, 0.5, 0.6151, 0.5, 0.7644, 0.5, 0.7644, 0.5, 0.7644, 0.5, 0.7644, 0.5, 0.7294, 0.5, 0.7294, 0.5, 0.7294, 0.5, 0.7294, 0.5, 0.7294, 0.5, 0.7644, 0.5, 0.7644, 0.5, 0.7294, 0.5, 0.7644, 0.5, 0.7294, 0.5, 0.7294, 0.5, 0.7644, 0.5, 0.7294, 0.5417, 0.7294, 0.5, 0.7294, 0.5, 0.7294, 0.5417, 0.7644, 0.5, 0.7644, 0.5417, 0.7644, 0.5417, 0.7644, 0.5, 0.7644, 0.5417, 0.7294, 0.5417, 0.7294, 0.5417, 0.7644, 0.5417, 0.7294, 0.5, 0.7644, 0.5, 0.7644, 0.5, 0.7294, 0.5, 0.7644, 0.5, 0.7644, 0.5417, 0.7644, 0.5417, 0.7644, 0.5, 0.7294, 0.5417, 0.7294, 0.5, 0.7294, 0.5, 0.7294, 0.5417, 0.7294, 0.5, 0.7644, 0.5, 0.7644, 0.5, 0.7294, 0.5, 0.7644, 0.5417, 0.7294, 0.5417, 0.7294, 0.5417, 0.7644, 0.5417, 0.7294, 0.5, 0.7644, 0.5, 0.7644, 0.5, 0.7294, 0.5, 0.7294, 0.5, 0.7644, 0.5, 0.7644, 0.5417, 0.7294, 0.5417, 0.7644, 0.5, 0.7644, 0.5417, 0.7644, 0.5417, 0.7644, 0.5, 0.7644, 0.5417, 0.7294, 0.5417, 0.7294, 0.5417, 0.7644, 0.5417, 0.7294, 0.5417, 0.7294, 0.5, 0.7294, 0.5, 0.7294, 0.5417, 0.7294, 0.5417, 0.7294, 0.5, 0.7294, 0.5, 0.7294, 0.5417, 0.7644, 0.5417, 0.7294, 0.5417, 0.7294, 0.5417, 0.7644, 0.5417, 0.7644, 0.5, 0.7644, 0.5417, 0.7644, 0.5417, 0.7644, 0.5, 0.7294, 0.5, 0.7644, 0.5, 0.7644, 0.5, 0.7294, 0.5, 0.7294, 0.5, 0.7644, 0.5, 0.7644, 0.5, 0.7294, 0.5, 0.7294, 0.5, 0.7644, 0.5, 0.7644, 0.5, 0.7294, 0.5, 0.7294, 0.5, 0.7294, 0.5, 0.7294, 0.5, 0.7294, 0.5, 0.7294, 0.5, 0.7294, 0.5, 0.7294, 0.5, 0.7294, 0.5, 0.7644, 0.5, 0.7644, 0.5, 0.7644, 0.5, 0.7644, 0.5, 0.7644, 0.5, 0.7644, 0.5, 0.7644, 0.5, 0.7644, 0.5, 0.7644, 0.5, 0.7294, 0.5, 0.7294, 0.5, 0.7644, 0.5, 0.7644, 0.5, 0.7294, 0.5, 0.7294, 0.5, 0.7644, 0.5, 0.7644, 0.5, 0.7294, 0.5, 0.7294, 0.5, 0.7644, 0.5, 0.7994, 0.5, 0.7644, 0.5, 0.7644, 0.5, 0.7994, 0.5, 0.5357, 0.5, 0.4929, 0.5, 0.4929, 0.5, 0.5357, 0.5, 0.6945, 0.5, 0.6151, 0.5, 0.6151, 0.5, 0.6945, 0.5, 0.4602, 0.25, 0.5366, 0.25, 0.5366, 0.25, 0.4602, 0.25, 0.4929, 0.5, 0.4501, 0.5, 0.4501, 0.5, 0.4929, 0.5, 0.6151, 0.5, 0.5357, 0.5, 0.5357, 0.5, 0.6151, 0.5, 0.31, 0.5, 0.1895, 0.5, 0.1895, 0.5, 0.31, 0.5, 0.4176, 0.2823, 0.4602, 0.25, 0.4602, 0.25, 0.4176, 0.2823, 0.4501, 0.5, 0.375, 0.435, 0.375, 0.435, 0.4501, 0.5, 0.7294, 0.5, 0.6945, 0.5, 0.6945, 0.5, 0.7294, 0.5, 0.5808, 0.2878, 0.625, 0.3256, 0.625, 0.3256, 0.5808, 0.2878, 0.7644, 0.5, 0.7294, 0.5, 0.7294, 0.5, 0.7644, 0.5, 0.7644, 0.5, 0.7644, 0.5, 0.7644, 0.5, 0.7644, 0.5, 0.7644, 0.5, 0.7294, 0.5, 0.7294, 0.5, 0.7644, 0.5, 0.7294, 0.5, 0.7644, 0.5, 0.7644, 0.5, 0.7294, 0.5, 0.7294, 0.5, 0.7644, 0.5, 0.7644, 0.5, 0.7294, 0.5, 0.7294, 0.5, 0.7644, 0.5, 0.7644, 0.5, 0.7294, 0.5, 0.7294, 0.5, 0.7644, 0.5, 0.7644, 0.5, 0.7294, 0.5, 0.7644, 0.5, 0.7294, 0.5, 0.7294, 0.5, 0.7644, 0.5, 0.7644, 0.5, 0.7294, 0.5, 0.7294, 0.5, 0.7644, 0.5, 0.7644, 0.5, 0.7294, 0.5, 0.7294, 0.5, 0.7644, 0.5, 0.7644, 0.5, 0.7644, 0.5, 0.7644, 0.5, 0.7644, 0.5, 0.7644, 0.5, 0.7644, 0.5, 0.7644, 0.5, 0.7644, 0.5, 0.7644, 0.5, 0.7644, 0.5, 0.7644, 0.5, 0.7644, 0.5, 0.7294, 0.5, 0.7294, 0.5, 0.7294, 0.5, 0.7294, 0.5, 0.7294, 0.5, 0.7294, 0.5, 0.7294, 0.5, 0.7294, 0.5, 0.7294, 0.5, 0.7294, 0.5, 0.7294, 0.5, 0.7294, 0.5, 0.4929, 0.5, 0.4501, 0.5, 0.4501, 0.5, 0.4929, 0.5, 0.6151, 0.5, 0.5357, 0.5, 0.5357, 0.5, 0.6151, 0.5, 0.4176, 0.2823, 0.4602, 0.25, 0.4602, 0.25, 0.4176, 0.2823, 0.5357, 0.5, 0.4929, 0.5, 0.4929, 0.5, 0.5357, 0.5, 0.5808, 0.2878, 0.625, 0.3256, 0.625, 0.3256, 0.5808, 0.2878, 0.7994, 0.5, 0.7644, 0.5, 0.7644, 0.5, 0.7994, 0.5, 0.4929, 0.5, 0.4501, 0.5, 0.4501, 0.5, 0.4929, 0.5, 0.31, 0.5, 0.1895, 0.5, 0.1895, 0.5, 0.31, 0.5, 0.6945, 0.5, 0.6151, 0.5, 0.6151, 0.5, 0.6945, 0.5, 0.7294, 0.5, 0.6945, 0.5, 0.6945, 0.5, 0.7294, 0.5, 0.7644, 0.5, 0.7294, 0.5, 0.7294, 0.5, 0.7644, 0.5, 0.4501, 0.5, 0.375, 0.435, 0.375, 0.435, 0.4501, 0.5, 0.4602, 0.25, 0.5366, 0.25, 0.625, 0.3256, 0.625, 0.3606, 0.625, 0.3956, 0.625, 0.4305, 0.5803, 0.4653, 0.5357, 0.5, 0.4929, 0.5, 0.4501, 0.5, 0.375, 0.435, 0.375, 0.3145, 0.31, 0.5, 0.1895, 0.5, 0.1895, 0.5, 0.31, 0.5, 0.7994, 0.5, 0.7644, 0.5, 0.7644, 0.5, 0.7994, 0.5, 0.7294, 0.5, 0.6945, 0.5, 0.6945, 0.5, 0.7294, 0.5, 0.4501, 0.5, 0.375, 0.435, 0.375, 0.435, 0.4501, 0.5, 0.4602, 0.25, 0.5366, 0.25, 0.5366, 0.25, 0.4602, 0.25, 0.7644, 0.5, 0.7294, 0.5, 0.7294, 0.5, 0.7644, 0.5, 0.6151, 0.5, 0.5357, 0.5, 0.5357, 0.5, 0.6151, 0.5, 0.6945, 0.5, 0.6151, 0.5, 0.6151, 0.5, 0.6945, 0.5, 0.375, 0.3145, 0.4176, 0.2823, 0.4602, 0.25, 0.4602, 0.25, 0.375, 0.3145, 0.5366, 0.25, 0.5808, 0.2878, 0.625, 0.3256, 0.625, 0.3256, 0.5366, 0.25, 0.5357, 0.5, 0.4929, 0.5, 0.4929, 0.5, 0.5357, 0.5, 0.5366, 0.25, 0.625, 0.3256, 0.625, 0.3256, 0.5366, 0.25, 0.625, 0.3256, 0.625, 0.3606, 0.625, 0.3606, 0.625, 0.3256, 0.625, 0.3606, 0.625, 0.3956, 0.625, 0.3956, 0.625, 0.3606, 0.625, 0.3956, 0.625, 0.4305, 0.625, 0.4305, 0.625, 0.3956, 0.625, 0.4305, 0.5803, 0.4653, 0.5803, 0.4653, 0.625, 0.4305, 0.5803, 0.4653, 0.5357, 0.5, 0.5357, 0.5, 0.5803, 0.4653, 0.5357, 0.5, 0.4929, 0.5, 0.4929, 0.5, 0.5357, 0.5, 0.4501, 0.5, 0.4929, 0.5, 0.4929, 0.5, 0.4501, 0.5, 0.4501, 0.5, 0.375, 0.435, 0.375, 0.435, 0.4501, 0.5, 0.375, 0.435, 0.375, 0.3145, 0.375, 0.3145, 0.375, 0.435, 0.375, 0.3145, 0.4602, 0.25, 0.4602, 0.25, 0.375, 0.3145, 0.4602, 0.25, 0.5366, 0.25, 0.5366, 0.25, 0.4602, 0.25, 0.4929, 0.625, 0.4929, 0.5833, 0.4929, 0.5833, 0.4929, 0.625, 0.4929, 0.5833, 0.4929, 0.5417, 0.4929, 0.5417, 0.4929, 0.5833, 0.4929, 0.5417, 0.5357, 0.5417, 0.5357, 0.5417, 0.4999, 0.5417, 0.4929, 0.5417, 0.4501, 0.5417, 0.4925, 0.5417, 0.4929, 0.5417, 0.4929, 0.5417, 0.4501, 0.5417, 0.5042, 0.625, 0.5042, 0.5833, 0.5042, 0.5833, 0.5042, 0.625, 0.5042, 0.5833, 0.4999, 0.5417, 0.4999, 0.5417, 0.5042, 0.5833, 0.5366, 0.25, 0.5808, 0.2878, 0.5808, 0.2878, 0.5366, 0.25, 0.5366, 0.25, 0.5808, 0.2878, 0.5808, 0.2878, 0.5366, 0.25, 0.5366, 0.25, 0.5808, 0.2878, 0.5808, 0.2878, 0.5366, 0.25, 0.5366, 0.25, 0.5808, 0.2878, 0.5808, 0.2878, 0.5366, 0.25, 0.5366, 0.25, 0.5808, 0.2878, 0.5808, 0.2878, 0.5366, 0.25, 0.5366, 0.25, 0.5808, 0.2878, 0.5808, 0.2878, 0.5366, 0.25, 0.625, 0.4254, 0.5808, 0.3169, 0.5808, 0.3459, 0.625, 0.5252, 0.625, 0.3256, 0.5808, 0.2878, 0.5808, 0.3169, 0.625, 0.4254, 0.5366, 0.25, 0.5808, 0.2878, 0.5808, 0.2878, 0.5366, 0.25, 0.5366, 0.25, 0.5808, 0.2878, 0.5808, 0.2878, 0.5366, 0.25, 0.5366, 0.25, 0.5808, 0.2878, 0.5808, 0.2878, 0.5366, 0.25, 0.5366, 0.25, 0.5808, 0.2878, 0.5808, 0.2878, 0.5366, 0.25, 0.5366, 0.25, 0.5808, 0.2878, 0.5808, 0.2878, 0.5366, 0.25, 0.625, 0.5252, 0.5808, 0.3459, 0.5808, 0.375, 0.625, 0.625, 0.375, 0.3145, 0.4176, 0.2823, 0.4176, 0.2823, 0.375, 0.3145, 0.375, 0.3145, 0.4176, 0.2823, 0.4176, 0.2823, 0.375, 0.3145, 0.375, 0.3145, 0.4176, 0.2823, 0.4176, 0.2823, 0.375, 0.3145, 0.375, 0.3145, 0.4176, 0.2823, 0.4176, 0.2823, 0.375, 0.3145, 0.375, 0.3145, 0.4176, 0.2823, 0.4176, 0.2823, 0.375, 0.3145, 0.375, 0.3145, 0.4176, 0.2823, 0.4176, 0.2823, 0.375, 0.3145, 0.375, 0.5215, 0.4176, 0.5108, 0.4176, 0.3965, 0.375, 0.418, 0.375, 0.625, 0.4176, 0.625, 0.4176, 0.5108, 0.375, 0.5215, 0.375, 0.3145, 0.4176, 0.2823, 0.4176, 0.2823, 0.375, 0.3145, 0.375, 0.3145, 0.4176, 0.2823, 0.4176, 0.2823, 0.375, 0.3145, 0.375, 0.3145, 0.4176, 0.2823, 0.4176, 0.2823, 0.375, 0.3145, 0.375, 0.3145, 0.4176, 0.2823, 0.4176, 0.2823, 0.375, 0.3145, 0.375, 0.3145, 0.4176, 0.2823, 0.4176, 0.2823, 0.375, 0.3145, 0.375, 0.418, 0.4176, 0.3965, 0.4176, 0.2823, 0.375, 0.3145])
me_cube.materials.append(mat_material)
me_cube.materials.append(mat_material_001)
me_cube.materials.append(None)
me_cube.use_remesh_preserve_volume = False
me_cube.use_remesh_preserve_attributes = False
me_cube.use_mirror_vertex_groups = False
me_cube.update()
me_sphere = bpy.data.meshes.new('Sphere')
me_sphere.from_pydata([(0.2706, 0.2706, 0.9239), (0.5, 0.5, 0.7071), (0.6533, 0.6533, 0.3827), (0.7071, 0.7071, -4.371e-08), (0.6533, 0.6533, -0.3827), (0.5, 0.5, -0.7071), (0.2706, 0.2706, -0.9239), (0.3827, -8.521e-08, 0.9239), (0.7071, -8.521e-08, 0.7071), (0.9239, -8.521e-08, 0.3827), (1.0, -5.541e-08, -4.371e-08), (0.9239, -5.541e-08, -0.3827), (0.7071, -8.521e-08, -0.7071), (0.3827, -8.521e-08, -0.9239), (0.2706, -0.2706, 0.9239), (0.5, -0.5, 0.7071), (0.6533, -0.6533, 0.3827), (0.7071, -0.7071, -4.371e-08), (0.6533, -0.6533, -0.3827), (0.5, -0.5, -0.7071), (0.2706, -0.2706, -0.9239), (0.01018, 0.9958, -4.371e-08), (0.01089, 0.9194, 0.3827), (0.01292, 0.7018, 0.7071), (0.01597, 0.3761, 0.9239), (0.01597, 0.3761, -0.9239), (0.01292, 0.7018, -0.7071), (0.01089, 0.9194, -0.3827), (0.02599, -0.6963, -0.7071), (0.02801, -0.9123, -0.3827), (0.02872, -0.9881, -4.371e-08), (0.02801, -0.9123, 0.3827), (0.02599, -0.6963, 0.7071), (0.02297, -0.3732, 0.9239), (0.02297, -0.3732, -0.9239), (0.0193, 0.0193, 0.9946), (0.0193, 0.0193, -0.9946), (0.01948, -1.46e-07, 0.9961), (0.01948, -8.731e-08, -0.9961), (0.01967, -0.01967, 0.9945), (0.01967, -0.01967, -0.9945)], [], [(21, 22, 2, 3), (23, 24, 0, 1), (25, 26, 5, 6), (27, 21, 3, 4), (22, 23, 1, 2), (24, 35, 0), (36, 25, 6), (26, 27, 4, 5), (6, 5, 12, 13), (4, 3, 10, 11), (2, 1, 8, 9), (36, 6, 13, 38), (5, 4, 11, 12), (3, 2, 9, 10), (1, 0, 7, 8), (38, 13, 20, 40), (12, 11, 18, 19), (10, 9, 16, 17), (8, 7, 14, 15), (13, 12, 19, 20), (11, 10, 17, 18), (9, 8, 15, 16), (40, 20, 34), (21, 27, 26, 25, 36, 38, 40, 34, 28, 29, 30, 31, 32, 33, 39, 37, 35, 24, 23, 22), (7, 37, 39, 14), (0, 35, 37, 7), (14, 39, 33), (15, 14, 33, 32), (16, 15, 32, 31), (17, 16, 31, 30), (18, 17, 30, 29), (19, 18, 29, 28), (20, 19, 28, 34)])
_uv = me_sphere.uv_layers.new(name='UVMap')
_uv.uv.foreach_set('vector', [0.7482, 0.5, 0.7479, 0.625, 0.625, 0.625, 0.625, 0.5, 0.7468, 0.75, 0.7426, 0.875, 0.625, 0.875, 0.625, 0.75, 0.7426, 0.125, 0.7468, 0.25, 0.625, 0.25, 0.625, 0.125, 0.7479, 0.375, 0.7482, 0.5, 0.625, 0.5, 0.625, 0.375, 0.7479, 0.625, 0.7468, 0.75, 0.625, 0.75, 0.625, 0.625, 0.7426, 0.875, 0.683, 0.9911, 0.625, 0.875, 0.683, 0.008916, 0.7426, 0.125, 0.625, 0.125, 0.7468, 0.25, 0.7479, 0.375, 0.625, 0.375, 0.625, 0.25, 0.625, 0.125, 0.625, 0.25, 0.5, 0.25, 0.5, 0.125, 0.625, 0.375, 0.625, 0.5, 0.5, 0.5, 0.5, 0.375, 0.625, 0.625, 0.625, 0.75, 0.5, 0.75, 0.5, 0.625, 0.567, 0.008916, 0.625, 0.125, 0.5, 0.125, 0.5593, 0.006364, 0.625, 0.25, 0.625, 0.375, 0.5, 0.375, 0.5, 0.25, 0.625, 0.5, 0.625, 0.625, 0.5, 0.625, 0.5, 0.5, 0.625, 0.75, 0.625, 0.875, 0.5, 0.875, 0.5, 0.75, 0.4407, 0.006364, 0.5, 0.125, 0.375, 0.125, 0.433, 0.009085, 0.5, 0.25, 0.5, 0.375, 0.375, 0.375, 0.375, 0.25, 0.5, 0.5, 0.5, 0.625, 0.375, 0.625, 0.375, 0.5, 0.5, 0.75, 0.5, 0.875, 0.375, 0.875, 0.375, 0.75, 0.5, 0.125, 0.5, 0.25, 0.375, 0.25, 0.375, 0.125, 0.5, 0.375, 0.5, 0.5, 0.375, 0.5, 0.375, 0.375, 0.5, 0.625, 0.5, 0.75, 0.375, 0.75, 0.375, 0.625, 0.317, 0.009085, 0.375, 0.125, 0.2606, 0.125, 0.7482, 0.5, 0.7479, 0.375, 0.7468, 0.25, 0.7426, 0.125, 0.683, 0.008916, 0.5593, 0.006364, 0.433, 0.009085, 0.2606, 0.125, 0.2565, 0.25, 0.2554, 0.375, 0.2551, 0.5, 0.2554, 0.625, 0.2565, 0.75, 0.2606, 0.875, 0.317, 0.9909, 0.4407, 0.9936, 0.567, 0.9911, 0.7426, 0.875, 0.7468, 0.75, 0.7479, 0.625, 0.5, 0.875, 0.4407, 0.9936, 0.433, 0.9909, 0.375, 0.875, 0.625, 0.875, 0.567, 0.9911, 0.5593, 0.9936, 0.5, 0.875, 0.375, 0.875, 0.317, 0.9909, 0.2606, 0.875, 0.375, 0.75, 0.375, 0.875, 0.2606, 0.875, 0.2565, 0.75, 0.375, 0.625, 0.375, 0.75, 0.2565, 0.75, 0.2554, 0.625, 0.375, 0.5, 0.375, 0.625, 0.2554, 0.625, 0.2551, 0.5, 0.375, 0.375, 0.375, 0.5, 0.2551, 0.5, 0.2554, 0.375, 0.375, 0.25, 0.375, 0.375, 0.2554, 0.375, 0.2565, 0.25, 0.375, 0.125, 0.375, 0.25, 0.2565, 0.25, 0.2606, 0.125])
me_sphere.materials.append(mat_material_002)
me_sphere.use_remesh_fix_poles = True
me_sphere.use_remesh_preserve_attributes = False
me_sphere.update()
me_sphere_001 = bpy.data.meshes.new('Sphere.001')
me_sphere_001.from_pydata([(0.2706, 0.2706, 0.9239), (0.5, 0.5, 0.7071), (0.6533, 0.6533, 0.3827), (0.7071, 0.7071, -4.371e-08), (0.6533, 0.6533, -0.3827), (0.5, 0.5, -0.7071), (0.2706, 0.2706, -0.9239), (0.3827, -8.521e-08, 0.9239), (0.7071, -8.521e-08, 0.7071), (0.9239, -8.521e-08, 0.3827), (1.0, -5.541e-08, -4.371e-08), (0.9239, -5.541e-08, -0.3827), (0.7071, -8.521e-08, -0.7071), (0.3827, -8.521e-08, -0.9239), (0.2706, -0.2706, 0.9239), (0.5, -0.5, 0.7071), (0.6533, -0.6533, 0.3827), (0.7071, -0.7071, -4.371e-08), (0.6533, -0.6533, -0.3827), (0.5, -0.5, -0.7071), (0.2706, -0.2706, -0.9239), (0.01018, 0.9958, -4.371e-08), (0.01089, 0.9194, 0.3827), (0.01292, 0.7018, 0.7071), (0.01597, 0.3761, 0.9239), (0.01597, 0.3761, -0.9239), (0.01292, 0.7018, -0.7071), (0.01089, 0.9194, -0.3827), (0.02599, -0.6963, -0.7071), (0.02801, -0.9123, -0.3827), (0.02872, -0.9881, -4.371e-08), (0.02801, -0.9123, 0.3827), (0.02599, -0.6963, 0.7071), (0.02297, -0.3732, 0.9239), (0.02297, -0.3732, -0.9239), (0.0193, 0.0193, 0.9946), (0.0193, 0.0193, -0.9946), (0.01948, -1.46e-07, 0.9961), (0.01948, -8.731e-08, -0.9961), (0.01967, -0.01967, 0.9945), (0.01967, -0.01967, -0.9945)], [], [(21, 22, 2, 3), (23, 24, 0, 1), (25, 26, 5, 6), (27, 21, 3, 4), (22, 23, 1, 2), (24, 35, 0), (36, 25, 6), (26, 27, 4, 5), (6, 5, 12, 13), (4, 3, 10, 11), (2, 1, 8, 9), (36, 6, 13, 38), (5, 4, 11, 12), (3, 2, 9, 10), (1, 0, 7, 8), (38, 13, 20, 40), (12, 11, 18, 19), (10, 9, 16, 17), (8, 7, 14, 15), (13, 12, 19, 20), (11, 10, 17, 18), (9, 8, 15, 16), (40, 20, 34), (21, 27, 26, 25, 36, 38, 40, 34, 28, 29, 30, 31, 32, 33, 39, 37, 35, 24, 23, 22), (7, 37, 39, 14), (0, 35, 37, 7), (14, 39, 33), (15, 14, 33, 32), (16, 15, 32, 31), (17, 16, 31, 30), (18, 17, 30, 29), (19, 18, 29, 28), (20, 19, 28, 34)])
_uv = me_sphere_001.uv_layers.new(name='UVMap')
_uv.uv.foreach_set('vector', [0.7482, 0.5, 0.7479, 0.625, 0.625, 0.625, 0.625, 0.5, 0.7468, 0.75, 0.7426, 0.875, 0.625, 0.875, 0.625, 0.75, 0.7426, 0.125, 0.7468, 0.25, 0.625, 0.25, 0.625, 0.125, 0.7479, 0.375, 0.7482, 0.5, 0.625, 0.5, 0.625, 0.375, 0.7479, 0.625, 0.7468, 0.75, 0.625, 0.75, 0.625, 0.625, 0.7426, 0.875, 0.683, 0.9911, 0.625, 0.875, 0.683, 0.008916, 0.7426, 0.125, 0.625, 0.125, 0.7468, 0.25, 0.7479, 0.375, 0.625, 0.375, 0.625, 0.25, 0.625, 0.125, 0.625, 0.25, 0.5, 0.25, 0.5, 0.125, 0.625, 0.375, 0.625, 0.5, 0.5, 0.5, 0.5, 0.375, 0.625, 0.625, 0.625, 0.75, 0.5, 0.75, 0.5, 0.625, 0.567, 0.008916, 0.625, 0.125, 0.5, 0.125, 0.5593, 0.006364, 0.625, 0.25, 0.625, 0.375, 0.5, 0.375, 0.5, 0.25, 0.625, 0.5, 0.625, 0.625, 0.5, 0.625, 0.5, 0.5, 0.625, 0.75, 0.625, 0.875, 0.5, 0.875, 0.5, 0.75, 0.4407, 0.006364, 0.5, 0.125, 0.375, 0.125, 0.433, 0.009085, 0.5, 0.25, 0.5, 0.375, 0.375, 0.375, 0.375, 0.25, 0.5, 0.5, 0.5, 0.625, 0.375, 0.625, 0.375, 0.5, 0.5, 0.75, 0.5, 0.875, 0.375, 0.875, 0.375, 0.75, 0.5, 0.125, 0.5, 0.25, 0.375, 0.25, 0.375, 0.125, 0.5, 0.375, 0.5, 0.5, 0.375, 0.5, 0.375, 0.375, 0.5, 0.625, 0.5, 0.75, 0.375, 0.75, 0.375, 0.625, 0.317, 0.009085, 0.375, 0.125, 0.2606, 0.125, 0.7482, 0.5, 0.7479, 0.375, 0.7468, 0.25, 0.7426, 0.125, 0.683, 0.008916, 0.5593, 0.006364, 0.433, 0.009085, 0.2606, 0.125, 0.2565, 0.25, 0.2554, 0.375, 0.2551, 0.5, 0.2554, 0.625, 0.2565, 0.75, 0.2606, 0.875, 0.317, 0.9909, 0.4407, 0.9936, 0.567, 0.9911, 0.7426, 0.875, 0.7468, 0.75, 0.7479, 0.625, 0.5, 0.875, 0.4407, 0.9936, 0.433, 0.9909, 0.375, 0.875, 0.625, 0.875, 0.567, 0.9911, 0.5593, 0.9936, 0.5, 0.875, 0.375, 0.875, 0.317, 0.9909, 0.2606, 0.875, 0.375, 0.75, 0.375, 0.875, 0.2606, 0.875, 0.2565, 0.75, 0.375, 0.625, 0.375, 0.75, 0.2565, 0.75, 0.2554, 0.625, 0.375, 0.5, 0.375, 0.625, 0.2554, 0.625, 0.2551, 0.5, 0.375, 0.375, 0.375, 0.5, 0.2551, 0.5, 0.2554, 0.375, 0.375, 0.25, 0.375, 0.375, 0.2554, 0.375, 0.2565, 0.25, 0.375, 0.125, 0.375, 0.25, 0.2565, 0.25, 0.2606, 0.125])
me_sphere_001.materials.append(mat_material_002)
me_sphere_001.use_remesh_fix_poles = True
me_sphere_001.use_remesh_preserve_attributes = False
me_sphere_001.update()
me_sphere_002 = bpy.data.meshes.new('Sphere.002')
me_sphere_002.from_pydata([(0.2706, 0.2706, 0.9239), (0.5, 0.5, 0.7071), (0.6533, 0.6533, 0.3827), (0.7071, 0.7071, -4.371e-08), (0.6533, 0.6533, -0.3827), (0.5, 0.5, -0.7071), (0.2706, 0.2706, -0.9239), (0.3827, -8.521e-08, 0.9239), (0.7071, -8.521e-08, 0.7071), (0.9239, -8.521e-08, 0.3827), (1.0, -5.541e-08, -4.371e-08), (0.9239, -5.541e-08, -0.3827), (0.7071, -8.521e-08, -0.7071), (0.3827, -8.521e-08, -0.9239), (0.2706, -0.2706, 0.9239), (0.5, -0.5, 0.7071), (0.6533, -0.6533, 0.3827), (0.7071, -0.7071, -4.371e-08), (0.6533, -0.6533, -0.3827), (0.5, -0.5, -0.7071), (0.2706, -0.2706, -0.9239), (0.01018, 0.9958, -4.371e-08), (0.01089, 0.9194, 0.3827), (0.01292, 0.7018, 0.7071), (0.01597, 0.3761, 0.9239), (0.01597, 0.3761, -0.9239), (0.01292, 0.7018, -0.7071), (0.01089, 0.9194, -0.3827), (0.02599, -0.6963, -0.7071), (0.02801, -0.9123, -0.3827), (0.02872, -0.9881, -4.371e-08), (0.02801, -0.9123, 0.3827), (0.02599, -0.6963, 0.7071), (0.02297, -0.3732, 0.9239), (0.02297, -0.3732, -0.9239), (0.0193, 0.0193, 0.9946), (0.0193, 0.0193, -0.9946), (0.01948, -1.46e-07, 0.9961), (0.01948, -8.731e-08, -0.9961), (0.01967, -0.01967, 0.9945), (0.01967, -0.01967, -0.9945)], [], [(21, 22, 2, 3), (23, 24, 0, 1), (25, 26, 5, 6), (27, 21, 3, 4), (22, 23, 1, 2), (24, 35, 0), (36, 25, 6), (26, 27, 4, 5), (6, 5, 12, 13), (4, 3, 10, 11), (2, 1, 8, 9), (36, 6, 13, 38), (5, 4, 11, 12), (3, 2, 9, 10), (1, 0, 7, 8), (38, 13, 20, 40), (12, 11, 18, 19), (10, 9, 16, 17), (8, 7, 14, 15), (13, 12, 19, 20), (11, 10, 17, 18), (9, 8, 15, 16), (40, 20, 34), (21, 27, 26, 25, 36, 38, 40, 34, 28, 29, 30, 31, 32, 33, 39, 37, 35, 24, 23, 22), (7, 37, 39, 14), (0, 35, 37, 7), (14, 39, 33), (15, 14, 33, 32), (16, 15, 32, 31), (17, 16, 31, 30), (18, 17, 30, 29), (19, 18, 29, 28), (20, 19, 28, 34)])
_uv = me_sphere_002.uv_layers.new(name='UVMap')
_uv.uv.foreach_set('vector', [0.7482, 0.5, 0.7479, 0.625, 0.625, 0.625, 0.625, 0.5, 0.7468, 0.75, 0.7426, 0.875, 0.625, 0.875, 0.625, 0.75, 0.7426, 0.125, 0.7468, 0.25, 0.625, 0.25, 0.625, 0.125, 0.7479, 0.375, 0.7482, 0.5, 0.625, 0.5, 0.625, 0.375, 0.7479, 0.625, 0.7468, 0.75, 0.625, 0.75, 0.625, 0.625, 0.7426, 0.875, 0.683, 0.9911, 0.625, 0.875, 0.683, 0.008916, 0.7426, 0.125, 0.625, 0.125, 0.7468, 0.25, 0.7479, 0.375, 0.625, 0.375, 0.625, 0.25, 0.625, 0.125, 0.625, 0.25, 0.5, 0.25, 0.5, 0.125, 0.625, 0.375, 0.625, 0.5, 0.5, 0.5, 0.5, 0.375, 0.625, 0.625, 0.625, 0.75, 0.5, 0.75, 0.5, 0.625, 0.567, 0.008916, 0.625, 0.125, 0.5, 0.125, 0.5593, 0.006364, 0.625, 0.25, 0.625, 0.375, 0.5, 0.375, 0.5, 0.25, 0.625, 0.5, 0.625, 0.625, 0.5, 0.625, 0.5, 0.5, 0.625, 0.75, 0.625, 0.875, 0.5, 0.875, 0.5, 0.75, 0.4407, 0.006364, 0.5, 0.125, 0.375, 0.125, 0.433, 0.009085, 0.5, 0.25, 0.5, 0.375, 0.375, 0.375, 0.375, 0.25, 0.5, 0.5, 0.5, 0.625, 0.375, 0.625, 0.375, 0.5, 0.5, 0.75, 0.5, 0.875, 0.375, 0.875, 0.375, 0.75, 0.5, 0.125, 0.5, 0.25, 0.375, 0.25, 0.375, 0.125, 0.5, 0.375, 0.5, 0.5, 0.375, 0.5, 0.375, 0.375, 0.5, 0.625, 0.5, 0.75, 0.375, 0.75, 0.375, 0.625, 0.317, 0.009085, 0.375, 0.125, 0.2606, 0.125, 0.7482, 0.5, 0.7479, 0.375, 0.7468, 0.25, 0.7426, 0.125, 0.683, 0.008916, 0.5593, 0.006364, 0.433, 0.009085, 0.2606, 0.125, 0.2565, 0.25, 0.2554, 0.375, 0.2551, 0.5, 0.2554, 0.625, 0.2565, 0.75, 0.2606, 0.875, 0.317, 0.9909, 0.4407, 0.9936, 0.567, 0.9911, 0.7426, 0.875, 0.7468, 0.75, 0.7479, 0.625, 0.5, 0.875, 0.4407, 0.9936, 0.433, 0.9909, 0.375, 0.875, 0.625, 0.875, 0.567, 0.9911, 0.5593, 0.9936, 0.5, 0.875, 0.375, 0.875, 0.317, 0.9909, 0.2606, 0.875, 0.375, 0.75, 0.375, 0.875, 0.2606, 0.875, 0.2565, 0.75, 0.375, 0.625, 0.375, 0.75, 0.2565, 0.75, 0.2554, 0.625, 0.375, 0.5, 0.375, 0.625, 0.2554, 0.625, 0.2551, 0.5, 0.375, 0.375, 0.375, 0.5, 0.2551, 0.5, 0.2554, 0.375, 0.375, 0.25, 0.375, 0.375, 0.2554, 0.375, 0.2565, 0.25, 0.375, 0.125, 0.375, 0.25, 0.2565, 0.25, 0.2606, 0.125])
me_sphere_002.materials.append(mat_material_002)
me_sphere_002.use_remesh_fix_poles = True
me_sphere_002.use_remesh_preserve_attributes = False
me_sphere_002.update()
me_plane = bpy.data.meshes.new('Plane')
me_plane.from_pydata([(-1.0, -1.0, 0.0), (1.0, -1.0, 0.0), (-1.0, 1.0, 0.0), (1.0, 1.0, 0.0)], [], [(0, 1, 3, 2)])
_uv = me_plane.uv_layers.new(name='UVMap')
_uv.uv.foreach_set('vector', [0.0, 0.0, 1.0, 0.0, 1.0, 1.0, 0.0, 1.0])
me_plane.materials.append(mat_material_003)
me_plane.use_remesh_fix_poles = True
me_plane.use_remesh_preserve_attributes = False
me_plane.update()

# ---- objects
ob_cube = bpy.data.objects.new('Cube', me_cube)
ob_camera = bpy.data.objects.new('Camera', cam_camera)
ob_sphere = bpy.data.objects.new('Sphere', me_sphere)
ob_sphere_001 = bpy.data.objects.new('Sphere.001', me_sphere_001)
ob_sphere_002 = bpy.data.objects.new('Sphere.002', me_sphere_002)
ob_plane = bpy.data.objects.new('Plane', me_plane)

# ---- transforms, parenting, visibility, modifiers, constraints
ob_cube.location = (0.0, 0.0, 2.041)
ob_cube.lock_rotations_4d = False
ob_cube.empty_display_type = 'ARROWS'
ob_cube.lineart.crease_threshold = 0.0
_m = ob_cube.modifiers.new('Mirror', 'MIRROR')
_m.use_axis = (False, True, False)
_m.use_clip = True
_m = ob_cube.modifiers.new('Decimate', 'DECIMATE')
_m.ratio = 0.7214
ob_camera.location = (7.359, -6.926, 4.958)
ob_camera.rotation_euler = (1.109, 0.0, 0.8149)
ob_camera.lock_rotations_4d = False
ob_camera.empty_display_type = 'ARROWS'
ob_camera.color = (0.0, 0.0, 0.0, 0.0)
ob_camera.display_type = 'WIRE'
ob_camera.lineart.crease_threshold = 0.0
ob_sphere.location = (1.973, 0.3271, 4.744)
ob_sphere.rotation_euler = (-1.31e-08, -0.7624, 3.269e-08)
ob_sphere.scale = (0.1339, 0.1339, 0.1339)
ob_sphere_001.location = (1.973, -0.3772, 4.763)
ob_sphere_001.rotation_euler = (-1.31e-08, -0.7624, 3.269e-08)
ob_sphere_001.scale = (0.1339, 0.1339, 0.1339)
ob_sphere_002.location = (1.816, -0.007741, 4.895)
ob_sphere_002.rotation_euler = (-2.405e-08, -0.9431, 4.717e-08)
ob_sphere_002.scale = (0.1339, 0.1339, 0.1339)
ob_plane.location = (0.0, 0.0, 0.0)
ob_plane.scale = (10.0, 10.0, 10.0)

# ---- collection membership
col_collection.objects.link(ob_cube)
col_collection.objects.link(ob_camera)
col_collection.objects.link(ob_sphere)
col_collection.objects.link(ob_sphere_001)
col_collection.objects.link(ob_sphere_002)
col_collection.objects.link(ob_plane)

# ---- scene / render settings (as saved in the file)
scene.camera = ob_camera
scene.frame_start = 1; scene.frame_end = 250; scene.frame_set(1)
scene.render.engine = 'BLENDER_EEVEE_NEXT'
scene.cycles.use_denoising = False
scene.cycles.samples = 128
scene.cycles.sampling_pattern = 'TABULATED_SOBOL'
scene.cycles.use_adaptive_sampling = False
scene.cycles.use_light_tree = False
scene.view_settings.view_transform = 'Filmic'
bpy.context.view_layer.update()

# ---- added for rendering (the .blend has no usable light): sun
light_auto_sun = bpy.data.lights.new('AutoSun', 'SUN')
light_auto_sun.energy = 3.0
light_auto_sun.angle = 0.0523599
ob_auto_sun = bpy.data.objects.new('AutoSun', light_auto_sun)
scene.collection.objects.link(ob_auto_sun)
ob_auto_sun.rotation_euler = (0.872665, 0.174533, 0.523599)
bpy.context.view_layer.update()
